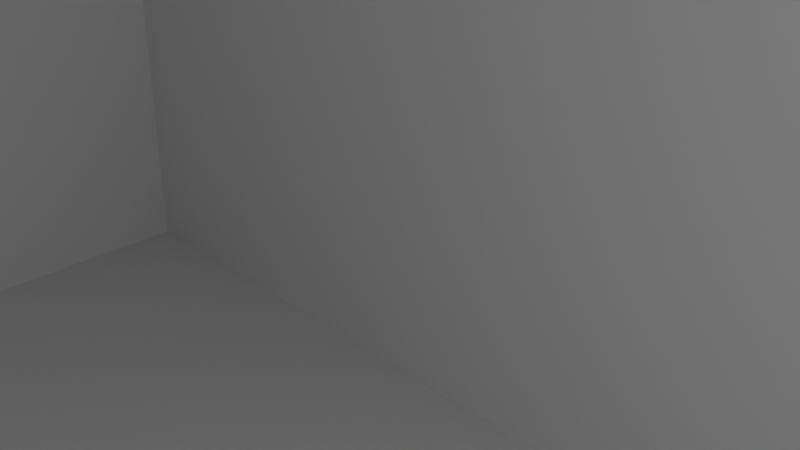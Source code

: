 # Source: bridge_collapse.blend  (saved by Blender 4.2.66; exported with 4.5.12 LTS)
import bpy
from mathutils import Matrix  # noqa: F401  (used for matrix-valued properties, if any)

bpy.ops.wm.read_factory_settings(use_empty=True)
scene = bpy.context.scene
scene.name = 'Scene'

# ---- collections
col_collection = bpy.data.collections.new('Collection'); scene.collection.children.link(col_collection)

# ---- materials (node trees are filled in below, after node groups)
mat_material = bpy.data.materials.new('Material')
mat_material.alpha_threshold = 0.0
mat_material.use_transparent_shadow = False
mat_material.roughness = 0.5
mat_material.line_color = (0.0, 0.0, 0.0, 1.0)
mat_material_001 = bpy.data.materials.new('Material.001')
mat_material_001.alpha_threshold = 0.0
mat_material_001.use_transparent_shadow = False
mat_material_001.roughness = 0.5
mat_material_001.line_color = (0.0, 0.0, 0.0, 1.0)
mat_material_002 = bpy.data.materials.new('Material.002')
mat_material_002.alpha_threshold = 0.0
mat_material_002.use_transparent_shadow = False
mat_material_002.roughness = 0.5
mat_material_002.line_color = (0.0, 0.0, 0.0, 1.0)
mat_material_006 = bpy.data.materials.new('Material.006')
mat_material_006.alpha_threshold = 0.0
mat_material_006.use_transparent_shadow = False
mat_material_006.roughness = 0.5
mat_material_006.line_color = (0.0, 0.0, 0.0, 1.0)
mat_material_007 = bpy.data.materials.new('Material.007')
mat_material_007.alpha_threshold = 0.0
mat_material_007.use_transparent_shadow = False
mat_material_007.roughness = 0.5
mat_material_007.line_color = (0.0, 0.0, 0.0, 1.0)
mat_material_008 = bpy.data.materials.new('Material.008')
mat_material_008.alpha_threshold = 0.0
mat_material_008.use_transparent_shadow = False
mat_material_008.roughness = 0.5
mat_material_008.line_color = (0.0, 0.0, 0.0, 1.0)
mat_material_009 = bpy.data.materials.new('Material.009')
mat_material_009.alpha_threshold = 0.0
mat_material_009.use_transparent_shadow = False
mat_material_009.roughness = 0.5
mat_material_009.line_color = (0.0, 0.0, 0.0, 1.0)
mat_material_010 = bpy.data.materials.new('Material.010')
mat_material_010.alpha_threshold = 0.0
mat_material_010.use_transparent_shadow = False
mat_material_010.roughness = 0.5
mat_material_010.line_color = (0.0, 0.0, 0.0, 1.0)
mat_material_011 = bpy.data.materials.new('Material.011')
mat_material_011.alpha_threshold = 0.0
mat_material_011.use_transparent_shadow = False
mat_material_011.roughness = 0.5
mat_material_011.line_color = (0.0, 0.0, 0.0, 1.0)
mat_material_012 = bpy.data.materials.new('Material.012')
mat_material_012.alpha_threshold = 0.0
mat_material_012.use_transparent_shadow = False
mat_material_012.roughness = 0.5
mat_material_012.line_color = (0.0, 0.0, 0.0, 1.0)
mat_material_013 = bpy.data.materials.new('Material.013')
mat_material_013.alpha_threshold = 0.0
mat_material_013.use_transparent_shadow = False
mat_material_013.roughness = 0.5
mat_material_013.line_color = (0.0, 0.0, 0.0, 1.0)
mat_material_014 = bpy.data.materials.new('Material.014')
mat_material_014.alpha_threshold = 0.0
mat_material_014.use_transparent_shadow = False
mat_material_014.roughness = 0.5
mat_material_014.line_color = (0.0, 0.0, 0.0, 1.0)
mat_material_015 = bpy.data.materials.new('Material.015')
mat_material_015.alpha_threshold = 0.0
mat_material_015.use_transparent_shadow = False
mat_material_015.roughness = 0.5
mat_material_015.line_color = (0.0, 0.0, 0.0, 1.0)

# ---- material node trees
mat_material.use_nodes = True; mat_material.node_tree.nodes.clear()
_N = mat_material.node_tree.nodes; _L = mat_material.node_tree.links
n0 = _N.new('ShaderNodeOutputMaterial'); n0.name = 'Material Output'; n0.location = (300, 300)
n1 = _N.new('ShaderNodeBsdfPrincipled'); n1.name = 'Principled BSDF'; n1.location = (10, 300)
n1.inputs[3].default_value = 1.45
_L.new(n1.outputs[0], n0.inputs[0])
n0.is_active_output = True
mat_material_001.use_nodes = True; mat_material_001.node_tree.nodes.clear()
_N = mat_material_001.node_tree.nodes; _L = mat_material_001.node_tree.links
n0 = _N.new('ShaderNodeOutputMaterial'); n0.name = 'Material Output'; n0.location = (300, 300)
n1 = _N.new('ShaderNodeBsdfPrincipled'); n1.name = 'Principled BSDF'; n1.location = (10, 300)
n1.inputs[3].default_value = 1.45
_L.new(n1.outputs[0], n0.inputs[0])
n0.is_active_output = True
mat_material_002.use_nodes = True; mat_material_002.node_tree.nodes.clear()
_N = mat_material_002.node_tree.nodes; _L = mat_material_002.node_tree.links
n0 = _N.new('ShaderNodeOutputMaterial'); n0.name = 'Material Output'; n0.location = (300, 300)
n1 = _N.new('ShaderNodeBsdfPrincipled'); n1.name = 'Principled BSDF'; n1.location = (10, 300)
n1.inputs[3].default_value = 1.45
_L.new(n1.outputs[0], n0.inputs[0])
n0.is_active_output = True
mat_material_006.use_nodes = True; mat_material_006.node_tree.nodes.clear()
_N = mat_material_006.node_tree.nodes; _L = mat_material_006.node_tree.links
n0 = _N.new('ShaderNodeOutputMaterial'); n0.name = 'Material Output'; n0.location = (300, 300)
n1 = _N.new('ShaderNodeBsdfPrincipled'); n1.name = 'Principled BSDF'; n1.location = (10, 300)
n1.inputs[3].default_value = 1.45
_L.new(n1.outputs[0], n0.inputs[0])
n0.is_active_output = True
mat_material_007.use_nodes = True; mat_material_007.node_tree.nodes.clear()
_N = mat_material_007.node_tree.nodes; _L = mat_material_007.node_tree.links
n0 = _N.new('ShaderNodeOutputMaterial'); n0.name = 'Material Output'; n0.location = (300, 300)
n1 = _N.new('ShaderNodeBsdfPrincipled'); n1.name = 'Principled BSDF'; n1.location = (10, 300)
n1.inputs[3].default_value = 1.45
_L.new(n1.outputs[0], n0.inputs[0])
n0.is_active_output = True
mat_material_008.use_nodes = True; mat_material_008.node_tree.nodes.clear()
_N = mat_material_008.node_tree.nodes; _L = mat_material_008.node_tree.links
n0 = _N.new('ShaderNodeOutputMaterial'); n0.name = 'Material Output'; n0.location = (300, 300)
n1 = _N.new('ShaderNodeBsdfPrincipled'); n1.name = 'Principled BSDF'; n1.location = (10, 300)
n1.inputs[3].default_value = 1.45
_L.new(n1.outputs[0], n0.inputs[0])
n0.is_active_output = True
mat_material_009.use_nodes = True; mat_material_009.node_tree.nodes.clear()
_N = mat_material_009.node_tree.nodes; _L = mat_material_009.node_tree.links
n0 = _N.new('ShaderNodeOutputMaterial'); n0.name = 'Material Output'; n0.location = (300, 300)
n1 = _N.new('ShaderNodeBsdfPrincipled'); n1.name = 'Principled BSDF'; n1.location = (10, 300)
n1.inputs[3].default_value = 1.45
_L.new(n1.outputs[0], n0.inputs[0])
n0.is_active_output = True
mat_material_010.use_nodes = True; mat_material_010.node_tree.nodes.clear()
_N = mat_material_010.node_tree.nodes; _L = mat_material_010.node_tree.links
n0 = _N.new('ShaderNodeOutputMaterial'); n0.name = 'Material Output'; n0.location = (300, 300)
n1 = _N.new('ShaderNodeBsdfPrincipled'); n1.name = 'Principled BSDF'; n1.location = (10, 300)
n1.inputs[3].default_value = 1.45
_L.new(n1.outputs[0], n0.inputs[0])
n0.is_active_output = True
mat_material_011.use_nodes = True; mat_material_011.node_tree.nodes.clear()
_N = mat_material_011.node_tree.nodes; _L = mat_material_011.node_tree.links
n0 = _N.new('ShaderNodeOutputMaterial'); n0.name = 'Material Output'; n0.location = (300, 300)
n1 = _N.new('ShaderNodeBsdfPrincipled'); n1.name = 'Principled BSDF'; n1.location = (10, 300)
n1.inputs[3].default_value = 1.45
_L.new(n1.outputs[0], n0.inputs[0])
n0.is_active_output = True
mat_material_012.use_nodes = True; mat_material_012.node_tree.nodes.clear()
_N = mat_material_012.node_tree.nodes; _L = mat_material_012.node_tree.links
n0 = _N.new('ShaderNodeOutputMaterial'); n0.name = 'Material Output'; n0.location = (300, 300)
n1 = _N.new('ShaderNodeBsdfPrincipled'); n1.name = 'Principled BSDF'; n1.location = (10, 300)
n1.inputs[3].default_value = 1.45
_L.new(n1.outputs[0], n0.inputs[0])
n0.is_active_output = True
mat_material_013.use_nodes = True; mat_material_013.node_tree.nodes.clear()
_N = mat_material_013.node_tree.nodes; _L = mat_material_013.node_tree.links
n0 = _N.new('ShaderNodeOutputMaterial'); n0.name = 'Material Output'; n0.location = (300, 300)
n1 = _N.new('ShaderNodeBsdfPrincipled'); n1.name = 'Principled BSDF'; n1.location = (10, 300)
n1.inputs[3].default_value = 1.45
_L.new(n1.outputs[0], n0.inputs[0])
n0.is_active_output = True
mat_material_014.use_nodes = True; mat_material_014.node_tree.nodes.clear()
_N = mat_material_014.node_tree.nodes; _L = mat_material_014.node_tree.links
n0 = _N.new('ShaderNodeOutputMaterial'); n0.name = 'Material Output'; n0.location = (300, 300)
n1 = _N.new('ShaderNodeBsdfPrincipled'); n1.name = 'Principled BSDF'; n1.location = (10, 300)
n1.inputs[3].default_value = 1.45
_L.new(n1.outputs[0], n0.inputs[0])
n0.is_active_output = True
mat_material_015.use_nodes = True; mat_material_015.node_tree.nodes.clear()
_N = mat_material_015.node_tree.nodes; _L = mat_material_015.node_tree.links
n0 = _N.new('ShaderNodeOutputMaterial'); n0.name = 'Material Output'; n0.location = (300, 300)
n1 = _N.new('ShaderNodeBsdfPrincipled'); n1.name = 'Principled BSDF'; n1.location = (10, 300)
n1.inputs[3].default_value = 1.45
_L.new(n1.outputs[0], n0.inputs[0])
n0.is_active_output = True

# ---- world
world_world = bpy.data.worlds.new('World'); scene.world = world_world
world_world.use_nodes = True; world_world.node_tree.nodes.clear()
_N = world_world.node_tree.nodes; _L = world_world.node_tree.links
n0 = _N.new('ShaderNodeOutputWorld'); n0.name = 'World Output'; n0.location = (300, 300)
n1 = _N.new('ShaderNodeBackground'); n1.name = 'Background'; n1.location = (10, 300)
n1.inputs[0].default_value = (0.05088, 0.05088, 0.05088, 1.0)
_L.new(n1.outputs[0], n0.inputs[0])
n0.is_active_output = True
world_world.color = (0.05088, 0.05088, 0.05088)
world_world.sun_shadow_jitter_overblur = 0.0

# ---- cameras
cam_camera = bpy.data.cameras.new('Camera')
cam_camera.clip_end = 100.0
cam_camera.ortho_scale = 7.314

# ---- lights
light_light = bpy.data.lights.new('Light', 'POINT')
light_light.energy = 1000.0
light_light.shadow_soft_size = 0.1

# ---- meshes
me_cube = bpy.data.meshes.new('Cube')
me_cube.from_pydata([(7.444, 13.39, 17.43), (7.444, 13.39, -13.11), (7.444, -17.14, 17.43), (7.444, -17.14, -13.11), (-23.09, 13.39, 17.43), (-23.09, 13.39, -13.11), (-23.09, -17.14, 17.43), (-23.09, -17.14, -13.11)], [], [(0, 4, 6, 2), (3, 2, 6, 7), (7, 6, 4, 5), (5, 1, 3, 7), (1, 0, 2, 3), (5, 4, 0, 1)])
_uv = me_cube.uv_layers.new(name='UVMap')
_uv.uv.foreach_set('vector', [0.625, 0.5, 0.875, 0.5, 0.875, 0.75, 0.625, 0.75, 0.375, 0.75, 0.625, 0.75, 0.625, 1.0, 0.375, 1.0, 0.375, 0.0, 0.625, 0.0, 0.625, 0.25, 0.375, 0.25, 0.125, 0.5, 0.375, 0.5, 0.375, 0.75, 0.125, 0.75, 0.375, 0.5, 0.625, 0.5, 0.625, 0.75, 0.375, 0.75, 0.375, 0.25, 0.625, 0.25, 0.625, 0.5, 0.375, 0.5])
me_cube.materials.append(mat_material)
me_cube.use_mirror_vertex_groups = False
me_cube.update()
me_cube_001 = bpy.data.meshes.new('Cube.001')
me_cube_001.from_pydata([(7.444, 44.04, 9.327), (7.444, 44.04, -21.21), (7.444, 13.51, 9.327), (7.444, 13.51, -21.21), (-23.09, 44.04, 9.327), (-23.09, 44.04, -21.21), (-23.09, 13.51, 9.327), (-23.09, 13.51, -21.21)], [], [(0, 4, 6, 2), (3, 2, 6, 7), (7, 6, 4, 5), (5, 1, 3, 7), (1, 0, 2, 3), (5, 4, 0, 1)])
_uv = me_cube_001.uv_layers.new(name='UVMap')
_uv.uv.foreach_set('vector', [0.625, 0.5, 0.875, 0.5, 0.875, 0.75, 0.625, 0.75, 0.375, 0.75, 0.625, 0.75, 0.625, 1.0, 0.375, 1.0, 0.375, 0.0, 0.625, 0.0, 0.625, 0.25, 0.375, 0.25, 0.125, 0.5, 0.375, 0.5, 0.375, 0.75, 0.125, 0.75, 0.375, 0.5, 0.625, 0.5, 0.625, 0.75, 0.375, 0.75, 0.375, 0.25, 0.625, 0.25, 0.625, 0.5, 0.375, 0.5])
me_cube_001.materials.append(mat_material_001)
me_cube_001.use_mirror_vertex_groups = False
me_cube_001.update()
me_cube_002 = bpy.data.meshes.new('Cube.002')
me_cube_002.from_pydata([(7.444, -16.56, 9.327), (7.444, -16.56, -21.21), (7.444, -47.1, 9.327), (7.444, -47.1, -21.21), (-23.09, -16.56, 9.327), (-23.09, -16.56, -21.21), (-23.09, -47.1, 9.327), (-23.09, -47.1, -21.21)], [], [(0, 4, 6, 2), (3, 2, 6, 7), (7, 6, 4, 5), (5, 1, 3, 7), (1, 0, 2, 3), (5, 4, 0, 1)])
_uv = me_cube_002.uv_layers.new(name='UVMap')
_uv.uv.foreach_set('vector', [0.625, 0.5, 0.875, 0.5, 0.875, 0.75, 0.625, 0.75, 0.375, 0.75, 0.625, 0.75, 0.625, 1.0, 0.375, 1.0, 0.375, 0.0, 0.625, 0.0, 0.625, 0.25, 0.375, 0.25, 0.125, 0.5, 0.375, 0.5, 0.375, 0.75, 0.125, 0.75, 0.375, 0.5, 0.625, 0.5, 0.625, 0.75, 0.375, 0.75, 0.375, 0.25, 0.625, 0.25, 0.625, 0.5, 0.375, 0.5])
me_cube_002.materials.append(mat_material_002)
me_cube_002.use_mirror_vertex_groups = False
me_cube_002.update()
me_cube_006 = bpy.data.meshes.new('Cube.006')
me_cube_006.from_pydata([(7.444, 74.46, 17.43), (7.444, 74.46, -13.11), (7.444, 43.93, 17.43), (7.444, 43.93, -13.11), (-23.09, 74.46, 17.43), (-23.09, 74.46, -13.11), (-23.09, 43.93, 17.43), (-23.09, 43.93, -13.11)], [], [(0, 4, 6, 2), (3, 2, 6, 7), (7, 6, 4, 5), (5, 1, 3, 7), (1, 0, 2, 3), (5, 4, 0, 1)])
_uv = me_cube_006.uv_layers.new(name='UVMap')
_uv.uv.foreach_set('vector', [0.625, 0.5, 0.875, 0.5, 0.875, 0.75, 0.625, 0.75, 0.375, 0.75, 0.625, 0.75, 0.625, 1.0, 0.375, 1.0, 0.375, 0.0, 0.625, 0.0, 0.625, 0.25, 0.375, 0.25, 0.125, 0.5, 0.375, 0.5, 0.375, 0.75, 0.125, 0.75, 0.375, 0.5, 0.625, 0.5, 0.625, 0.75, 0.375, 0.75, 0.375, 0.25, 0.625, 0.25, 0.625, 0.5, 0.375, 0.5])
me_cube_006.materials.append(mat_material_006)
me_cube_006.use_mirror_vertex_groups = False
me_cube_006.update()
me_cube_007 = bpy.data.meshes.new('Cube.007')
me_cube_007.from_pydata([(7.444, -47.37, 17.43), (7.444, -47.37, -13.11), (7.444, -77.9, 17.43), (7.444, -77.9, -13.11), (-23.09, -47.37, 17.43), (-23.09, -47.37, -13.11), (-23.09, -77.9, 17.43), (-23.09, -77.9, -13.11)], [], [(0, 4, 6, 2), (3, 2, 6, 7), (7, 6, 4, 5), (5, 1, 3, 7), (1, 0, 2, 3), (5, 4, 0, 1)])
_uv = me_cube_007.uv_layers.new(name='UVMap')
_uv.uv.foreach_set('vector', [0.625, 0.5, 0.875, 0.5, 0.875, 0.75, 0.625, 0.75, 0.375, 0.75, 0.625, 0.75, 0.625, 1.0, 0.375, 1.0, 0.375, 0.0, 0.625, 0.0, 0.625, 0.25, 0.375, 0.25, 0.125, 0.5, 0.375, 0.5, 0.375, 0.75, 0.125, 0.75, 0.375, 0.5, 0.625, 0.5, 0.625, 0.75, 0.375, 0.75, 0.375, 0.25, 0.625, 0.25, 0.625, 0.5, 0.375, 0.5])
me_cube_007.materials.append(mat_material_007)
me_cube_007.use_mirror_vertex_groups = False
me_cube_007.update()
me_cube_008 = bpy.data.meshes.new('Cube.008')
me_cube_008.from_pydata([(7.444, -138.4, 9.327), (7.444, -138.4, -21.21), (7.444, -168.9, 9.327), (7.444, -168.9, -21.21), (-23.09, -138.4, 9.327), (-23.09, -138.4, -21.21), (-23.09, -168.9, 9.327), (-23.09, -168.9, -21.21)], [], [(0, 4, 6, 2), (3, 2, 6, 7), (7, 6, 4, 5), (5, 1, 3, 7), (1, 0, 2, 3), (5, 4, 0, 1)])
_uv = me_cube_008.uv_layers.new(name='UVMap')
_uv.uv.foreach_set('vector', [0.625, 0.5, 0.875, 0.5, 0.875, 0.75, 0.625, 0.75, 0.375, 0.75, 0.625, 0.75, 0.625, 1.0, 0.375, 1.0, 0.375, 0.0, 0.625, 0.0, 0.625, 0.25, 0.375, 0.25, 0.125, 0.5, 0.375, 0.5, 0.375, 0.75, 0.125, 0.75, 0.375, 0.5, 0.625, 0.5, 0.625, 0.75, 0.375, 0.75, 0.375, 0.25, 0.625, 0.25, 0.625, 0.5, 0.375, 0.5])
me_cube_008.materials.append(mat_material_008)
me_cube_008.use_mirror_vertex_groups = False
me_cube_008.update()
me_cube_009 = bpy.data.meshes.new('Cube.009')
me_cube_009.from_pydata([(7.444, -77.79, 9.327), (7.444, -77.79, -21.21), (7.444, -108.3, 9.327), (7.444, -108.3, -21.21), (-23.09, -77.79, 9.327), (-23.09, -77.79, -21.21), (-23.09, -108.3, 9.327), (-23.09, -108.3, -21.21)], [], [(0, 4, 6, 2), (3, 2, 6, 7), (7, 6, 4, 5), (5, 1, 3, 7), (1, 0, 2, 3), (5, 4, 0, 1)])
_uv = me_cube_009.uv_layers.new(name='UVMap')
_uv.uv.foreach_set('vector', [0.625, 0.5, 0.875, 0.5, 0.875, 0.75, 0.625, 0.75, 0.375, 0.75, 0.625, 0.75, 0.625, 1.0, 0.375, 1.0, 0.375, 0.0, 0.625, 0.0, 0.625, 0.25, 0.375, 0.25, 0.125, 0.5, 0.375, 0.5, 0.375, 0.75, 0.125, 0.75, 0.375, 0.5, 0.625, 0.5, 0.625, 0.75, 0.375, 0.75, 0.375, 0.25, 0.625, 0.25, 0.625, 0.5, 0.375, 0.5])
me_cube_009.materials.append(mat_material_009)
me_cube_009.use_mirror_vertex_groups = False
me_cube_009.update()
me_cube_010 = bpy.data.meshes.new('Cube.010')
me_cube_010.from_pydata([(7.444, -108.4, 17.43), (7.444, -108.4, -13.11), (7.444, -139.0, 17.43), (7.444, -139.0, -13.11), (-23.09, -108.4, 17.43), (-23.09, -108.4, -13.11), (-23.09, -139.0, 17.43), (-23.09, -139.0, -13.11)], [], [(0, 4, 6, 2), (3, 2, 6, 7), (7, 6, 4, 5), (5, 1, 3, 7), (1, 0, 2, 3), (5, 4, 0, 1)])
_uv = me_cube_010.uv_layers.new(name='UVMap')
_uv.uv.foreach_set('vector', [0.625, 0.5, 0.875, 0.5, 0.875, 0.75, 0.625, 0.75, 0.375, 0.75, 0.625, 0.75, 0.625, 1.0, 0.375, 1.0, 0.375, 0.0, 0.625, 0.0, 0.625, 0.25, 0.375, 0.25, 0.125, 0.5, 0.375, 0.5, 0.375, 0.75, 0.125, 0.75, 0.375, 0.5, 0.625, 0.5, 0.625, 0.75, 0.375, 0.75, 0.375, 0.25, 0.625, 0.25, 0.625, 0.5, 0.375, 0.5])
me_cube_010.materials.append(mat_material_010)
me_cube_010.use_mirror_vertex_groups = False
me_cube_010.update()
me_cube_011 = bpy.data.meshes.new('Cube.011')
me_cube_011.from_pydata([(7.444, 134.1, 17.43), (7.444, 134.1, -13.11), (7.444, 103.6, 17.43), (7.444, 103.6, -13.11), (-23.09, 134.1, 17.43), (-23.09, 134.1, -13.11), (-23.09, 103.6, 17.43), (-23.09, 103.6, -13.11)], [], [(0, 4, 6, 2), (3, 2, 6, 7), (7, 6, 4, 5), (5, 1, 3, 7), (1, 0, 2, 3), (5, 4, 0, 1)])
_uv = me_cube_011.uv_layers.new(name='UVMap')
_uv.uv.foreach_set('vector', [0.625, 0.5, 0.875, 0.5, 0.875, 0.75, 0.625, 0.75, 0.375, 0.75, 0.625, 0.75, 0.625, 1.0, 0.375, 1.0, 0.375, 0.0, 0.625, 0.0, 0.625, 0.25, 0.375, 0.25, 0.125, 0.5, 0.375, 0.5, 0.375, 0.75, 0.125, 0.75, 0.375, 0.5, 0.625, 0.5, 0.625, 0.75, 0.375, 0.75, 0.375, 0.25, 0.625, 0.25, 0.625, 0.5, 0.375, 0.5])
me_cube_011.materials.append(mat_material_011)
me_cube_011.use_mirror_vertex_groups = False
me_cube_011.update()
me_cube_012 = bpy.data.meshes.new('Cube.012')
me_cube_012.from_pydata([(7.444, 164.8, 9.327), (7.444, 164.8, -21.21), (7.444, 134.2, 9.327), (7.444, 134.2, -21.21), (-23.09, 164.8, 9.327), (-23.09, 164.8, -21.21), (-23.09, 134.2, 9.327), (-23.09, 134.2, -21.21)], [], [(0, 4, 6, 2), (3, 2, 6, 7), (7, 6, 4, 5), (5, 1, 3, 7), (1, 0, 2, 3), (5, 4, 0, 1)])
_uv = me_cube_012.uv_layers.new(name='UVMap')
_uv.uv.foreach_set('vector', [0.625, 0.5, 0.875, 0.5, 0.875, 0.75, 0.625, 0.75, 0.375, 0.75, 0.625, 0.75, 0.625, 1.0, 0.375, 1.0, 0.375, 0.0, 0.625, 0.0, 0.625, 0.25, 0.375, 0.25, 0.125, 0.5, 0.375, 0.5, 0.375, 0.75, 0.125, 0.75, 0.375, 0.5, 0.625, 0.5, 0.625, 0.75, 0.375, 0.75, 0.375, 0.25, 0.625, 0.25, 0.625, 0.5, 0.375, 0.5])
me_cube_012.materials.append(mat_material_012)
me_cube_012.use_mirror_vertex_groups = False
me_cube_012.update()
me_cube_013 = bpy.data.meshes.new('Cube.013')
me_cube_013.from_pydata([(7.444, 104.1, 9.327), (7.444, 104.1, -21.21), (7.444, 73.61, 9.327), (7.444, 73.61, -21.21), (-23.09, 104.1, 9.327), (-23.09, 104.1, -21.21), (-23.09, 73.61, 9.327), (-23.09, 73.61, -21.21)], [], [(0, 4, 6, 2), (3, 2, 6, 7), (7, 6, 4, 5), (5, 1, 3, 7), (1, 0, 2, 3), (5, 4, 0, 1)])
_uv = me_cube_013.uv_layers.new(name='UVMap')
_uv.uv.foreach_set('vector', [0.625, 0.5, 0.875, 0.5, 0.875, 0.75, 0.625, 0.75, 0.375, 0.75, 0.625, 0.75, 0.625, 1.0, 0.375, 1.0, 0.375, 0.0, 0.625, 0.0, 0.625, 0.25, 0.375, 0.25, 0.125, 0.5, 0.375, 0.5, 0.375, 0.75, 0.125, 0.75, 0.375, 0.5, 0.625, 0.5, 0.625, 0.75, 0.375, 0.75, 0.375, 0.25, 0.625, 0.25, 0.625, 0.5, 0.375, 0.5])
me_cube_013.materials.append(mat_material_013)
me_cube_013.use_mirror_vertex_groups = False
me_cube_013.update()
me_cube_014 = bpy.data.meshes.new('Cube.014')
me_cube_014.from_pydata([(7.444, 195.2, 17.43), (7.444, 195.2, -13.11), (7.444, 164.6, 17.43), (7.444, 164.6, -13.11), (-23.09, 195.2, 17.43), (-23.09, 195.2, -13.11), (-23.09, 164.6, 17.43), (-23.09, 164.6, -13.11)], [], [(0, 4, 6, 2), (3, 2, 6, 7), (7, 6, 4, 5), (5, 1, 3, 7), (1, 0, 2, 3), (5, 4, 0, 1)])
_uv = me_cube_014.uv_layers.new(name='UVMap')
_uv.uv.foreach_set('vector', [0.625, 0.5, 0.875, 0.5, 0.875, 0.75, 0.625, 0.75, 0.375, 0.75, 0.625, 0.75, 0.625, 1.0, 0.375, 1.0, 0.375, 0.0, 0.625, 0.0, 0.625, 0.25, 0.375, 0.25, 0.125, 0.5, 0.375, 0.5, 0.375, 0.75, 0.125, 0.75, 0.375, 0.5, 0.625, 0.5, 0.625, 0.75, 0.375, 0.75, 0.375, 0.25, 0.625, 0.25, 0.625, 0.5, 0.375, 0.5])
me_cube_014.materials.append(mat_material_014)
me_cube_014.use_mirror_vertex_groups = False
me_cube_014.update()
me_cube_015 = bpy.data.meshes.new('Cube.015')
me_cube_015.from_pydata([(7.444, -167.6, 17.43), (7.444, -167.6, -13.11), (7.444, -198.1, 17.43), (7.444, -198.1, -13.11), (-23.09, -167.6, 17.43), (-23.09, -167.6, -13.11), (-23.09, -198.1, 17.43), (-23.09, -198.1, -13.11)], [], [(0, 4, 6, 2), (3, 2, 6, 7), (7, 6, 4, 5), (5, 1, 3, 7), (1, 0, 2, 3), (5, 4, 0, 1)])
_uv = me_cube_015.uv_layers.new(name='UVMap')
_uv.uv.foreach_set('vector', [0.625, 0.5, 0.875, 0.5, 0.875, 0.75, 0.625, 0.75, 0.375, 0.75, 0.625, 0.75, 0.625, 1.0, 0.375, 1.0, 0.375, 0.0, 0.625, 0.0, 0.625, 0.25, 0.375, 0.25, 0.125, 0.5, 0.375, 0.5, 0.375, 0.75, 0.125, 0.75, 0.375, 0.5, 0.625, 0.5, 0.625, 0.75, 0.375, 0.75, 0.375, 0.25, 0.625, 0.25, 0.625, 0.5, 0.375, 0.5])
me_cube_015.materials.append(mat_material_015)
me_cube_015.use_mirror_vertex_groups = False
me_cube_015.update()

# ---- objects
ob_cube = bpy.data.objects.new('Cube', me_cube)
ob_light = bpy.data.objects.new('Light', light_light)
ob_camera = bpy.data.objects.new('Camera', cam_camera)
ob_cube_001 = bpy.data.objects.new('Cube.001', me_cube_001)
ob_cube_002 = bpy.data.objects.new('Cube.002', me_cube_002)
ob_cube_003 = bpy.data.objects.new('Cube.003', me_cube_006)
ob_cube_004 = bpy.data.objects.new('Cube.004', me_cube_007)
ob_cube_005 = bpy.data.objects.new('Cube.005', me_cube_008)
ob_cube_006 = bpy.data.objects.new('Cube.006', me_cube_009)
ob_cube_007 = bpy.data.objects.new('Cube.007', me_cube_010)
ob_cube_008 = bpy.data.objects.new('Cube.008', me_cube_011)
ob_cube_009 = bpy.data.objects.new('Cube.009', me_cube_012)
ob_cube_010 = bpy.data.objects.new('Cube.010', me_cube_013)
ob_cube_011 = bpy.data.objects.new('Cube.011', me_cube_014)
ob_cube_012 = bpy.data.objects.new('Cube.012', me_cube_015)

# ---- transforms, parenting, visibility, modifiers, constraints
ob_cube.location = (0.0, 0.0, 0.0)
ob_cube.lock_rotations_4d = False
ob_cube.empty_display_type = 'ARROWS'
ob_cube.lineart.crease_threshold = 0.0
ob_light.location = (0.0, 0.0, 0.0)
ob_light.rotation_euler = (0.6503, 0.05522, 1.866)
ob_light.scale = (15.27, 15.27, 15.27)
ob_light.lock_rotations_4d = False
ob_light.empty_display_type = 'ARROWS'
ob_light.color = (0.0, 0.0, 0.0, 0.0)
ob_light.lineart.crease_threshold = 0.0
ob_camera.location = (0.0, 0.0, 0.0)
ob_camera.rotation_euler = (1.109, 0.0, 0.8149)
ob_camera.scale = (5.031, 5.031, 5.031)
ob_camera.lock_rotations_4d = False
ob_camera.empty_display_type = 'ARROWS'
ob_camera.color = (0.0, 0.0, 0.0, 0.0)
ob_camera.display_type = 'WIRE'
ob_camera.lineart.crease_threshold = 0.0
ob_cube_001.location = (0.0, 0.0, 0.0)
ob_cube_001.lock_rotations_4d = False
ob_cube_001.empty_display_type = 'ARROWS'
ob_cube_001.lineart.crease_threshold = 0.0
ob_cube_002.location = (0.0, 0.0, 0.0)
ob_cube_002.lock_rotations_4d = False
ob_cube_002.empty_display_type = 'ARROWS'
ob_cube_002.lineart.crease_threshold = 0.0
ob_cube_003.location = (0.0, 0.0, 0.0)
ob_cube_003.lock_rotations_4d = False
ob_cube_003.empty_display_type = 'ARROWS'
ob_cube_003.lineart.crease_threshold = 0.0
ob_cube_004.location = (0.0, 0.0, 0.0)
ob_cube_004.lock_rotations_4d = False
ob_cube_004.empty_display_type = 'ARROWS'
ob_cube_004.lineart.crease_threshold = 0.0
ob_cube_005.location = (0.0, 0.0, 0.0)
ob_cube_005.lock_rotations_4d = False
ob_cube_005.empty_display_type = 'ARROWS'
ob_cube_005.lineart.crease_threshold = 0.0
ob_cube_006.location = (0.0, 0.0, 0.0)
ob_cube_006.lock_rotations_4d = False
ob_cube_006.empty_display_type = 'ARROWS'
ob_cube_006.lineart.crease_threshold = 0.0
ob_cube_007.location = (0.0, 0.0, 0.0)
ob_cube_007.lock_rotations_4d = False
ob_cube_007.empty_display_type = 'ARROWS'
ob_cube_007.lineart.crease_threshold = 0.0
ob_cube_008.location = (0.0, 0.0, 0.0)
ob_cube_008.lock_rotations_4d = False
ob_cube_008.empty_display_type = 'ARROWS'
ob_cube_008.lineart.crease_threshold = 0.0
ob_cube_009.location = (0.0, 0.0, 0.0)
ob_cube_009.lock_rotations_4d = False
ob_cube_009.empty_display_type = 'ARROWS'
ob_cube_009.lineart.crease_threshold = 0.0
ob_cube_010.location = (0.0, 0.0, 0.0)
ob_cube_010.lock_rotations_4d = False
ob_cube_010.empty_display_type = 'ARROWS'
ob_cube_010.lineart.crease_threshold = 0.0
ob_cube_011.location = (0.0, 0.0, 0.0)
ob_cube_011.lock_rotations_4d = False
ob_cube_011.empty_display_type = 'ARROWS'
ob_cube_011.lineart.crease_threshold = 0.0
ob_cube_012.location = (0.0, 0.0, 0.0)
ob_cube_012.lock_rotations_4d = False
ob_cube_012.empty_display_type = 'ARROWS'
ob_cube_012.lineart.crease_threshold = 0.0

# ---- collection membership
col_collection.objects.link(ob_cube)
col_collection.objects.link(ob_light)
col_collection.objects.link(ob_camera)
col_collection.objects.link(ob_cube_001)
col_collection.objects.link(ob_cube_002)
col_collection.objects.link(ob_cube_003)
col_collection.objects.link(ob_cube_004)
col_collection.objects.link(ob_cube_005)
col_collection.objects.link(ob_cube_006)
col_collection.objects.link(ob_cube_007)
col_collection.objects.link(ob_cube_008)
col_collection.objects.link(ob_cube_009)
col_collection.objects.link(ob_cube_010)
col_collection.objects.link(ob_cube_011)
col_collection.objects.link(ob_cube_012)

# ---- scene / render settings (as saved in the file)
scene.camera = ob_camera
scene.frame_start = 1; scene.frame_end = 250; scene.frame_set(11)
scene.render.engine = 'BLENDER_EEVEE_NEXT'
bpy.context.view_layer.update()
